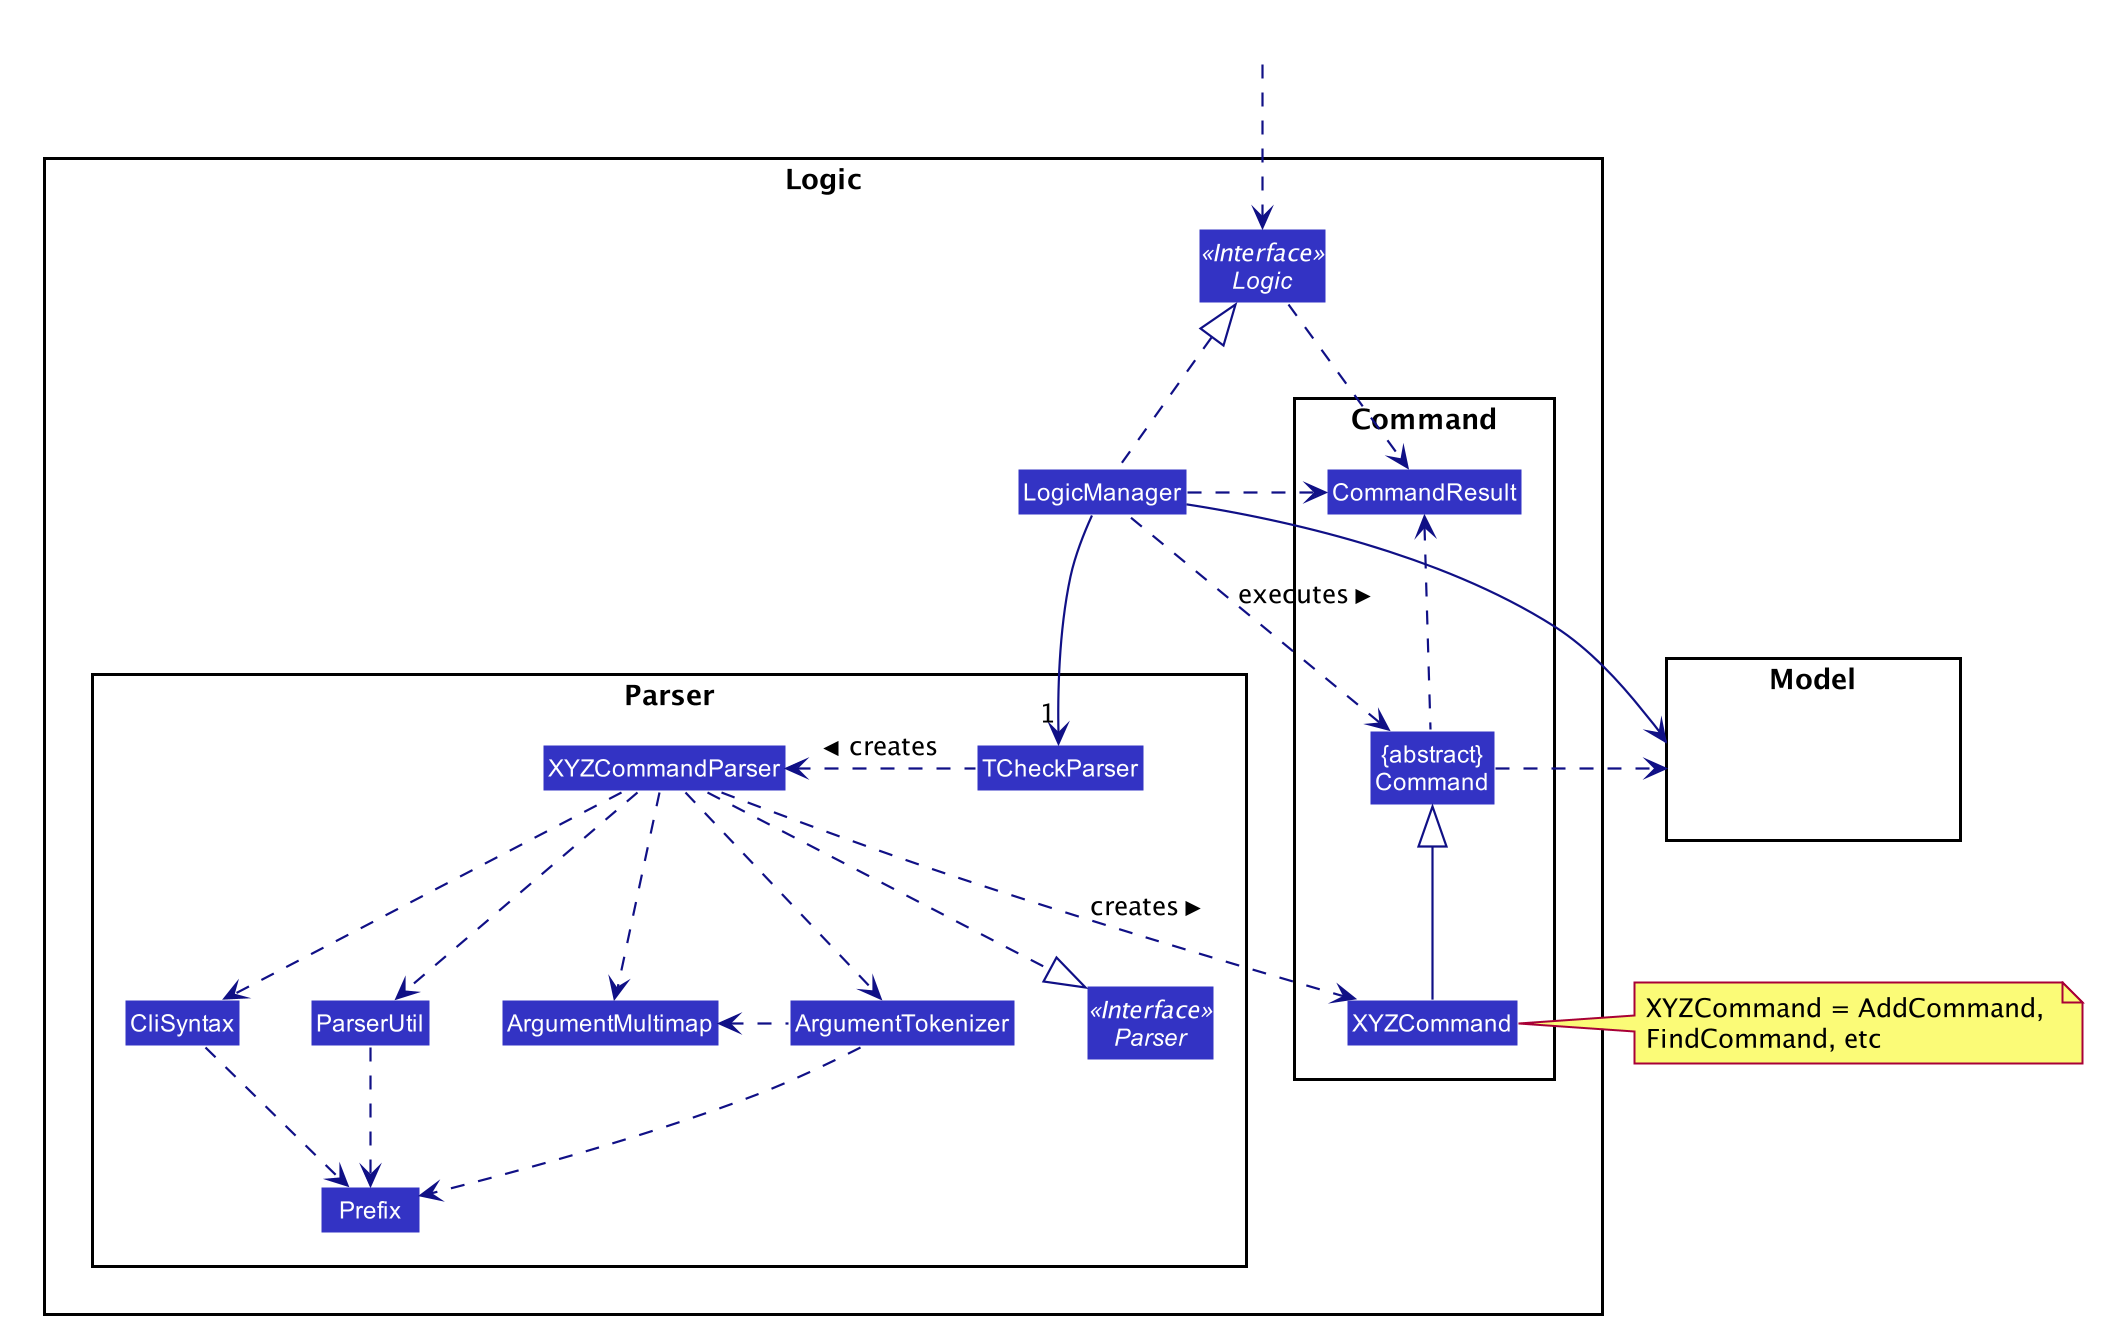

The diagram above was rendered by PlantUML. Its source (embedded in the PNG):
@startuml








skinparam BackgroundColor #FFFFFFF

skinparam Shadowing false

skinparam Class {
    FontColor #FFFFFF
    BorderThickness 1
    BorderColor #FFFFFF
    StereotypeFontColor #FFFFFF
    FontName Arial
}

skinparam Actor {
    BorderColor #000000
    Color #000000
    FontName Arial
}

skinparam Sequence {
    MessageAlign center
    BoxFontSize 15
    BoxPadding 0
    BoxFontColor #FFFFFF
    FontName Arial
}

skinparam Participant {
    FontColor #FFFFFFF
    Padding 20
}

skinparam MinClassWidth 50
skinparam ParticipantPadding 10
skinparam Shadowing false
skinparam DefaultTextAlignment center
skinparam packageStyle Rectangle

hide footbox
hide members
hide circle
skinparam arrowThickness 1.1
skinparam arrowColor #101086
skinparam classBackgroundColor #3333C4

package Logic {

package Parser {
Interface Parser <<Interface>>
Class TCheckParser
Class XYZCommandParser
Class CliSyntax
Class ParserUtil
Class ArgumentMultimap
Class ArgumentTokenizer
Class Prefix
}

package Command {
Class XYZCommand
Class CommandResult
Class "{abstract}\nCommand" as Command
}

Interface Logic <<Interface>>
Class LogicManager
}

package Model{
Class HiddenModel #FFFFFF
}

Class HiddenOutside #FFFFFF
HiddenOutside ..> Logic

LogicManager .up.|> Logic
LogicManager -->"1" TCheckParser
TCheckParser .left.> XYZCommandParser: creates >

XYZCommandParser ..> XYZCommand : creates >
XYZCommandParser ..|> Parser
XYZCommandParser ..> ArgumentMultimap
XYZCommandParser ..> ArgumentTokenizer
ArgumentTokenizer .left.> ArgumentMultimap
XYZCommandParser ..> CliSyntax
CliSyntax ..> Prefix
XYZCommandParser ..> ParserUtil
ParserUtil .down.> Prefix
ArgumentTokenizer .down.> Prefix
XYZCommand -up-|> Command
LogicManager .left.> Command : executes >

LogicManager --> Model
Command .right.> Model
note right of XYZCommand: XYZCommand = AddCommand, \nFindCommand, etc

Logic ..> CommandResult
LogicManager .down.> CommandResult
Command .up.> CommandResult
CommandResult -[hidden]-> Parser
@enduml